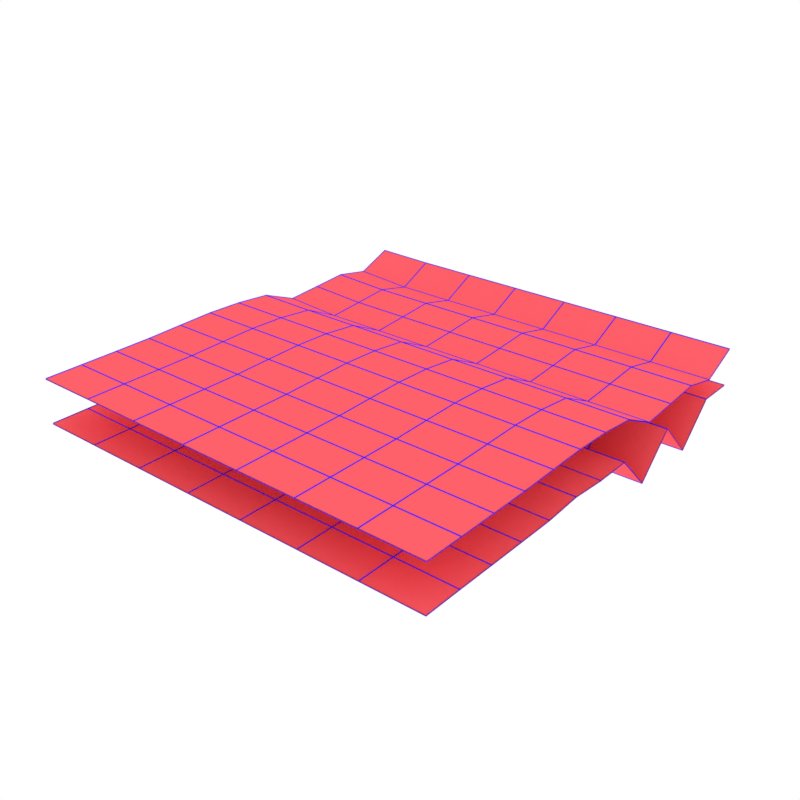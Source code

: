 # Source: heightmap.blend  (saved by Blender 2.82.7; exported with 4.5.12 LTS)
import bpy
from mathutils import Matrix  # noqa: F401  (used for matrix-valued properties, if any)

bpy.ops.wm.read_factory_settings(use_empty=True)
scene = bpy.context.scene
scene.name = 'Scene'

# ---- materials (node trees are filled in below, after node groups)
mat_material = bpy.data.materials.new('material')
mat_material.use_transparent_shadow = False
mat_material.diffuse_color = (1.0, 0.1196, 0.1451, 1.0)
mat_material.line_color = (1.0, 0.1196, 0.1451, 1.0)
mat_wfmaterial = bpy.data.materials.new('wfMaterial')
mat_wfmaterial.use_transparent_shadow = False
mat_wfmaterial.diffuse_color = (0.03141, 0.02093, 1.0, 1.0)
mat_material_001 = bpy.data.materials.new('material.001')
mat_material_001.use_transparent_shadow = False
mat_material_001.diffuse_color = (1.0, 0.1196, 0.1451, 1.0)
mat_material_001.line_color = (1.0, 0.1196, 0.1451, 1.0)
mat_wfmaterial_001 = bpy.data.materials.new('wfMaterial.001')
mat_wfmaterial_001.use_transparent_shadow = False
mat_wfmaterial_001.diffuse_color = (0.03141, 0.02093, 1.0, 1.0)

# ---- material node trees

# ---- world
world_world = bpy.data.worlds.new('World'); scene.world = world_world
world_world.use_nodes = True; world_world.node_tree.nodes.clear()
_N = world_world.node_tree.nodes; _L = world_world.node_tree.links
n0 = _N.new('ShaderNodeOutputWorld'); n0.name = 'World Output'; n0.location = (300, 300)
n1 = _N.new('ShaderNodeBackground'); n1.name = 'Background'; n1.location = (10, 300)
n1.inputs[0].default_value = (1.0, 1.0, 1.0, 1.0)
_L.new(n1.outputs[0], n0.inputs[0])
n0.is_active_output = True
world_world.color = (0.05127, 0.04557, 0.04317)
world_world.use_sun_shadow = False
world_world.sun_shadow_jitter_overblur = 0.0

# ---- meshes
me_heightmap_mesh_008 = bpy.data.meshes.new('heightmap_mesh.008')
me_heightmap_mesh_008.from_pydata([(-84.0, -90.0, 7.124), (-84.0, -75.0, 7.136), (-84.0, -60.0, 7.033), (-84.0, -45.0, 6.997), (-84.0, -30.0, 6.972), (-84.0, -15.0, 8.062), (-84.0, 0.0, 7.009), (-84.0, 15.0, 7.028), (-84.0, 30.0, 6.989), (-84.0, 45.0, 7.015), (-84.0, 60.0, 6.96), (-84.0, 75.0, 6.981), (-84.0, 90.0, 6.964), (-60.0, -90.0, 7.124), (-60.0, -75.0, 7.141), (-60.0, -60.0, 7.036), (-60.0, -45.0, 6.997), (-60.0, -30.0, 6.972), (-60.0, -15.0, 8.062), (-60.0, 0.0, 7.009), (-60.0, 15.0, 7.028), (-60.0, 30.0, -8.062), (-60.0, 45.0, 7.015), (-60.0, 60.0, -8.062), (-60.0, 75.0, 6.981), (-60.0, 90.0, 6.964), (-36.0, -90.0, 7.124), (-36.0, -75.0, 7.141), (-36.0, -60.0, 7.037), (-36.0, -45.0, 6.997), (-36.0, -30.0, 6.972), (-36.0, -15.0, 8.062), (-36.0, 0.0, 7.009), (-36.0, 15.0, 7.028), (-36.0, 30.0, -8.062), (-36.0, 45.0, 7.015), (-36.0, 60.0, -8.062), (-36.0, 75.0, 6.981), (-36.0, 90.0, 6.964), (-12.0, -90.0, 7.124), (-12.0, -75.0, 7.141), (-12.0, -60.0, 7.037), (-12.0, -45.0, 6.997), (-12.0, -30.0, 6.972), (-12.0, -15.0, 8.062), (-12.0, 0.0, 7.009), (-12.0, 15.0, 7.028), (-12.0, 30.0, -8.062), (-12.0, 45.0, 7.015), (-12.0, 60.0, -8.062), (-12.0, 75.0, 6.981), (-12.0, 90.0, 6.964), (12.0, -90.0, 7.124), (12.0, -75.0, 7.141), (12.0, -60.0, 7.037), (12.0, -45.0, 6.997), (12.0, -30.0, 6.972), (12.0, -15.0, 8.062), (12.0, 0.0, 7.009), (12.0, 15.0, 7.028), (12.0, 30.0, -8.062), (12.0, 45.0, 7.015), (12.0, 60.0, -8.062), (12.0, 75.0, 6.981), (12.0, 90.0, 6.964), (36.0, -90.0, 7.124), (36.0, -75.0, 7.141), (36.0, -60.0, 7.037), (36.0, -45.0, 6.997), (36.0, -30.0, 6.972), (36.0, -15.0, 8.062), (36.0, 0.0, 7.009), (36.0, 15.0, 7.028), (36.0, 30.0, -8.062), (36.0, 45.0, 7.015), (36.0, 60.0, -8.062), (36.0, 75.0, 6.981), (36.0, 90.0, 6.964), (60.0, -90.0, 7.124), (60.0, -75.0, 7.141), (60.0, -60.0, 7.037), (60.0, -45.0, 6.997), (60.0, -30.0, 6.972), (60.0, -15.0, 8.062), (60.0, 0.0, 7.009), (60.0, 15.0, 7.028), (60.0, 30.0, -8.062), (60.0, 45.0, 7.015), (60.0, 60.0, -8.062), (60.0, 75.0, 6.981), (60.0, 90.0, 6.964), (84.0, -90.0, 7.124), (84.0, -75.0, 7.141), (84.0, -60.0, 7.037), (84.0, -45.0, 6.997), (84.0, -30.0, 6.972), (84.0, -15.0, 8.062), (84.0, 0.0, 7.009), (84.0, 15.0, 7.028), (84.0, 30.0, -8.062), (84.0, 45.0, 7.015), (84.0, 60.0, -8.062), (84.0, 75.0, 6.981), (84.0, 90.0, 6.964)], [], [(0, 1, 14, 13), (1, 2, 15, 14), (2, 3, 16, 15), (3, 4, 17, 16), (4, 5, 18, 17), (5, 6, 19, 18), (6, 7, 20, 19), (7, 8, 21, 20), (8, 9, 22, 21), (9, 10, 23, 22), (10, 11, 24, 23), (11, 12, 25, 24), (13, 14, 27, 26), (14, 15, 28, 27), (15, 16, 29, 28), (16, 17, 30, 29), (17, 18, 31, 30), (18, 19, 32, 31), (19, 20, 33, 32), (20, 21, 34, 33), (21, 22, 35, 34), (22, 23, 36, 35), (23, 24, 37, 36), (24, 25, 38, 37), (26, 27, 40, 39), (27, 28, 41, 40), (28, 29, 42, 41), (29, 30, 43, 42), (30, 31, 44, 43), (31, 32, 45, 44), (32, 33, 46, 45), (33, 34, 47, 46), (34, 35, 48, 47), (35, 36, 49, 48), (36, 37, 50, 49), (37, 38, 51, 50), (39, 40, 53, 52), (40, 41, 54, 53), (41, 42, 55, 54), (42, 43, 56, 55), (43, 44, 57, 56), (44, 45, 58, 57), (45, 46, 59, 58), (46, 47, 60, 59), (47, 48, 61, 60), (48, 49, 62, 61), (49, 50, 63, 62), (50, 51, 64, 63), (52, 53, 66, 65), (53, 54, 67, 66), (54, 55, 68, 67), (55, 56, 69, 68), (56, 57, 70, 69), (57, 58, 71, 70), (58, 59, 72, 71), (59, 60, 73, 72), (60, 61, 74, 73), (61, 62, 75, 74), (62, 63, 76, 75), (63, 64, 77, 76), (65, 66, 79, 78), (66, 67, 80, 79), (67, 68, 81, 80), (68, 69, 82, 81), (69, 70, 83, 82), (70, 71, 84, 83), (71, 72, 85, 84), (72, 73, 86, 85), (73, 74, 87, 86), (74, 75, 88, 87), (75, 76, 89, 88), (76, 77, 90, 89), (78, 79, 92, 91), (79, 80, 93, 92), (80, 81, 94, 93), (81, 82, 95, 94), (82, 83, 96, 95), (83, 84, 97, 96), (84, 85, 98, 97), (85, 86, 99, 98), (86, 87, 100, 99), (87, 88, 101, 100), (88, 89, 102, 101), (89, 90, 103, 102)])
me_heightmap_mesh_008.materials.append(mat_material)
me_heightmap_mesh_008.materials.append(mat_wfmaterial)
me_heightmap_mesh_008.use_remesh_fix_poles = True
me_heightmap_mesh_008.use_remesh_preserve_attributes = False
me_heightmap_mesh_008.use_mirror_vertex_groups = False
me_heightmap_mesh_008.update()
me_z_heightmap_bspline_mesh_002 = bpy.data.meshes.new('z_heightmap_BSpline_mesh.002')
me_z_heightmap_bspline_mesh_002.from_pydata([(-84.0, -90.0, 4.611), (-84.0, -75.0, 4.55), (-84.0, -60.0, 4.501), (-84.0, -45.0, 4.498), (-84.0, -30.0, 4.867), (-84.0, -15.0, 5.171), (-84.0, 0.0, 4.678), (-84.0, 15.0, 3.301), (-84.0, 30.0, -2.705), (-84.0, 45.0, -1.779), (-84.0, 60.0, -0.7721), (-84.0, 75.0, -3.565), (-84.0, 90.0, 2.379), (-60.0, -90.0, 4.611), (-60.0, -75.0, 4.551), (-60.0, -60.0, 4.502), (-60.0, -45.0, 4.499), (-60.0, -30.0, 4.867), (-60.0, -15.0, 5.171), (-60.0, 0.0, 4.678), (-60.0, 15.0, 3.064), (-60.0, 30.0, -4.112), (-60.0, 45.0, -3.003), (-60.0, 60.0, -1.799), (-60.0, 75.0, -5.133), (-60.0, 90.0, 1.971), (-36.0, -90.0, 4.611), (-36.0, -75.0, 4.551), (-36.0, -60.0, 4.502), (-36.0, -45.0, 4.499), (-36.0, -30.0, 4.867), (-36.0, -15.0, 5.171), (-36.0, 0.0, 4.678), (-36.0, 15.0, 3.059), (-36.0, 30.0, -4.145), (-36.0, 45.0, -3.033), (-36.0, 60.0, -1.823), (-36.0, 75.0, -5.171), (-36.0, 90.0, 1.962), (-12.0, -90.0, 4.611), (-12.0, -75.0, 4.551), (-12.0, -60.0, 4.502), (-12.0, -45.0, 4.499), (-12.0, -30.0, 4.867), (-12.0, -15.0, 5.171), (-12.0, 0.0, 4.678), (-12.0, 15.0, 3.059), (-12.0, 30.0, -4.145), (-12.0, 45.0, -3.033), (-12.0, 60.0, -1.823), (-12.0, 75.0, -5.171), (-12.0, 90.0, 1.962), (12.0, -90.0, 4.611), (12.0, -75.0, 4.551), (12.0, -60.0, 4.502), (12.0, -45.0, 4.499), (12.0, -30.0, 4.867), (12.0, -15.0, 5.171), (12.0, 0.0, 4.678), (12.0, 15.0, 3.059), (12.0, 30.0, -4.145), (12.0, 45.0, -3.033), (12.0, 60.0, -1.823), (12.0, 75.0, -5.171), (12.0, 90.0, 1.962), (36.0, -90.0, 4.611), (36.0, -75.0, 4.551), (36.0, -60.0, 4.502), (36.0, -45.0, 4.499), (36.0, -30.0, 4.867), (36.0, -15.0, 5.171), (36.0, 0.0, 4.678), (36.0, 15.0, 3.059), (36.0, 30.0, -4.145), (36.0, 45.0, -3.033), (36.0, 60.0, -1.823), (36.0, 75.0, -5.171), (36.0, 90.0, 1.962), (60.0, -90.0, 4.611), (60.0, -75.0, 4.551), (60.0, -60.0, 4.502), (60.0, -45.0, 4.499), (60.0, -30.0, 4.867), (60.0, -15.0, 5.171), (60.0, 0.0, 4.678), (60.0, 15.0, 3.059), (60.0, 30.0, -4.145), (60.0, 45.0, -3.033), (60.0, 60.0, -1.823), (60.0, 75.0, -5.171), (60.0, 90.0, 1.962), (84.0, -90.0, 4.611), (84.0, -75.0, 4.551), (84.0, -60.0, 4.502), (84.0, -45.0, 4.499), (84.0, -30.0, 4.867), (84.0, -15.0, 5.171), (84.0, 0.0, 4.678), (84.0, 15.0, 3.059), (84.0, 30.0, -4.145), (84.0, 45.0, -3.033), (84.0, 60.0, -1.823), (84.0, 75.0, -5.171), (84.0, 90.0, 1.962)], [], [(0, 1, 14, 13), (1, 2, 15, 14), (2, 3, 16, 15), (3, 4, 17, 16), (4, 5, 18, 17), (5, 6, 19, 18), (6, 7, 20, 19), (7, 8, 21, 20), (8, 9, 22, 21), (9, 10, 23, 22), (10, 11, 24, 23), (11, 12, 25, 24), (13, 14, 27, 26), (14, 15, 28, 27), (15, 16, 29, 28), (16, 17, 30, 29), (17, 18, 31, 30), (18, 19, 32, 31), (19, 20, 33, 32), (20, 21, 34, 33), (21, 22, 35, 34), (22, 23, 36, 35), (23, 24, 37, 36), (24, 25, 38, 37), (26, 27, 40, 39), (27, 28, 41, 40), (28, 29, 42, 41), (29, 30, 43, 42), (30, 31, 44, 43), (31, 32, 45, 44), (32, 33, 46, 45), (33, 34, 47, 46), (34, 35, 48, 47), (35, 36, 49, 48), (36, 37, 50, 49), (37, 38, 51, 50), (39, 40, 53, 52), (40, 41, 54, 53), (41, 42, 55, 54), (42, 43, 56, 55), (43, 44, 57, 56), (44, 45, 58, 57), (45, 46, 59, 58), (46, 47, 60, 59), (47, 48, 61, 60), (48, 49, 62, 61), (49, 50, 63, 62), (50, 51, 64, 63), (52, 53, 66, 65), (53, 54, 67, 66), (54, 55, 68, 67), (55, 56, 69, 68), (56, 57, 70, 69), (57, 58, 71, 70), (58, 59, 72, 71), (59, 60, 73, 72), (60, 61, 74, 73), (61, 62, 75, 74), (62, 63, 76, 75), (63, 64, 77, 76), (65, 66, 79, 78), (66, 67, 80, 79), (67, 68, 81, 80), (68, 69, 82, 81), (69, 70, 83, 82), (70, 71, 84, 83), (71, 72, 85, 84), (72, 73, 86, 85), (73, 74, 87, 86), (74, 75, 88, 87), (75, 76, 89, 88), (76, 77, 90, 89), (78, 79, 92, 91), (79, 80, 93, 92), (80, 81, 94, 93), (81, 82, 95, 94), (82, 83, 96, 95), (83, 84, 97, 96), (84, 85, 98, 97), (85, 86, 99, 98), (86, 87, 100, 99), (87, 88, 101, 100), (88, 89, 102, 101), (89, 90, 103, 102)])
me_z_heightmap_bspline_mesh_002.materials.append(mat_material_001)
me_z_heightmap_bspline_mesh_002.materials.append(mat_wfmaterial_001)
me_z_heightmap_bspline_mesh_002.use_remesh_fix_poles = True
me_z_heightmap_bspline_mesh_002.use_remesh_preserve_attributes = False
me_z_heightmap_bspline_mesh_002.use_mirror_vertex_groups = False
me_z_heightmap_bspline_mesh_002.update()

# ---- objects
ob_heightmap = bpy.data.objects.new('heightmap', me_heightmap_mesh_008)
ob_z_heightmap_bspline = bpy.data.objects.new('z_heightmap_BSpline', me_z_heightmap_bspline_mesh_002)

# ---- transforms, parenting, visibility, modifiers, constraints
ob_heightmap.location = (0.0, 0.0, 0.0)
ob_heightmap.color = (1.0, 0.1196, 0.1451, 1.0)
ob_heightmap.show_wire = True
ob_heightmap.lineart.crease_threshold = 0.0
_m = ob_heightmap.modifiers.new('wf', 'WIREFRAME')
_m.thickness = 0.5
_m.use_replace = False
_m.material_offset = 1
ob_z_heightmap_bspline.location = (0.0, 0.0, 20.0)
ob_z_heightmap_bspline.color = (1.0, 0.1196, 0.1451, 1.0)
ob_z_heightmap_bspline.show_wire = True
ob_z_heightmap_bspline.lineart.crease_threshold = 0.0
_m = ob_z_heightmap_bspline.modifiers.new('wf', 'WIREFRAME')
_m.thickness = 0.5
_m.use_replace = False
_m.material_offset = 1

# ---- collection membership
scene.collection.objects.link(ob_heightmap)
scene.collection.objects.link(ob_z_heightmap_bspline)

# ---- scene / render settings (as saved in the file)
scene.frame_start = 1; scene.frame_end = 250; scene.frame_set(139)
scene.render.engine = 'BLENDER_EEVEE_NEXT'
scene.render.image_settings.compression = 50
scene.render.resolution_x = 5000
scene.render.resolution_y = 5000
scene.render.line_thickness = 5.1
scene.cycles.use_denoising = False
scene.cycles.samples = 128
scene.cycles.sampling_pattern = 'TABULATED_SOBOL'
scene.cycles.use_adaptive_sampling = False
scene.cycles.use_light_tree = False
scene.view_settings.view_transform = 'Standard'
bpy.context.view_layer.update()

# ---- added for rendering (the .blend has no active camera): camera
cam_auto = bpy.data.cameras.new('AutoCamera')
cam_auto.lens = 50.0
cam_auto.sensor_width = 36.0
cam_auto.clip_end = 4037.46
ob_auto_camera = bpy.data.objects.new('AutoCamera', cam_auto)
scene.collection.objects.link(ob_auto_camera)
ob_auto_camera.location = (230.018, -276.014, 192.599)
ob_auto_camera.rotation_euler = (1.09748, -7.21219e-08, 0.694738)
scene.camera = ob_auto_camera
bpy.context.view_layer.update()
